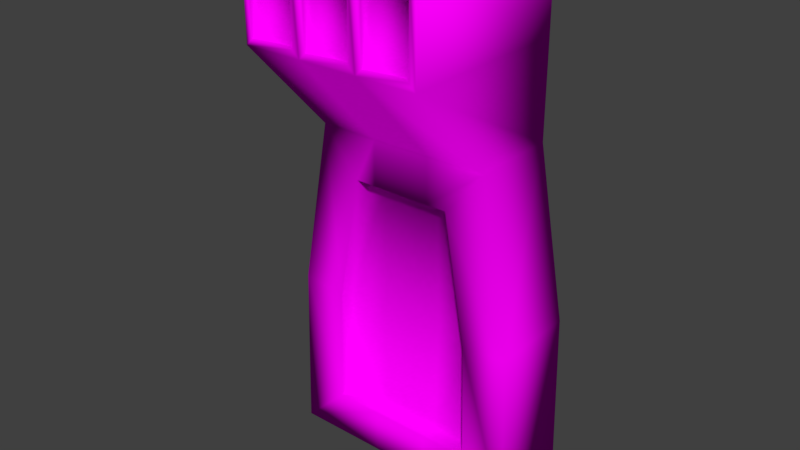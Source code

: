 # Source: ConcretePillar2.blend  (saved by Blender 2.79.0; exported with 4.5.12 LTS)
import bpy
from mathutils import Matrix  # noqa: F401  (used for matrix-valued properties, if any)

bpy.ops.wm.read_factory_settings(use_empty=True)
scene = bpy.context.scene
scene.name = 'Scene'

# ---- collections
col_collection_1 = bpy.data.collections.new('Collection 1'); scene.collection.children.link(col_collection_1)

# ---- images (referenced by path relative to the original .blend; pixels are not part of the script)
import os
ASSET_DIR = os.environ.get("B2B_ASSET_DIR", "")  # directory of the original .blend (textures are referenced by path, not embedded)
HERE = os.path.dirname(os.path.abspath(__file__))  # packed textures are extracted next to this script under _unpacked/

def load_image(name, relpath, width, height, colorspace="sRGB"):
    """Load a texture the original file referenced (path relative to the .blend, or extracted next to this script)."""
    p = next((c for c in (os.path.join(HERE, relpath), os.path.join(ASSET_DIR, relpath)) if relpath and os.path.exists(c)), "")
    if p:
        img = bpy.data.images.load(p, check_existing=True)
        img.name = name
    else:  # same state as the original file: an image datablock whose file is absent (Cycles renders it pink)
        img = bpy.data.images.new(name, width, height)
        img.source = "FILE"
        img.filepath = "//" + (relpath or name)
    img.colorspace_settings.name = colorspace
    return img
img_bricks0_jpg = load_image('Bricks0.jpg', 'Bricks0.jpg', 1024, 1024, 'sRGB')
img_concrete0_jpg = load_image('Concrete0.jpg', 'Concrete0.jpg', 1024, 1024, 'sRGB')
img_rustmetal0_jpg = load_image('RustMetal0.jpg', 'RustMetal0.jpg', 1024, 1024, 'sRGB')

# ---- materials (node trees are filled in below, after node groups)
mat_bricks0 = bpy.data.materials.new('Bricks0')
mat_bricks0.alpha_threshold = 0.0
mat_bricks0.roughness = 0.5
mat_bricks0.line_color = (0.0, 0.0, 0.0, 1.0)
mat_concrete0 = bpy.data.materials.new('Concrete0')
mat_concrete0.alpha_threshold = 0.0
mat_concrete0.roughness = 0.5
mat_rustmetal0 = bpy.data.materials.new('RustMetal0')
mat_rustmetal0.alpha_threshold = 0.0
mat_rustmetal0.roughness = 0.5

# ---- node groups
ng_auto_smooth = bpy.data.node_groups.new('Auto Smooth', 'GeometryNodeTree')
_s = ng_auto_smooth.interface.new_socket(name='Geometry', in_out='OUTPUT', socket_type='NodeSocketGeometry')
_s = ng_auto_smooth.interface.new_socket(name='Geometry', in_out='INPUT', socket_type='NodeSocketGeometry')
_s = ng_auto_smooth.interface.new_socket(name='Angle', in_out='INPUT', socket_type='NodeSocketFloat')
_s.subtype = 'ANGLE'
_s.min_value = 0.0
_s.max_value = 3.142
ng_auto_smooth.is_modifier = True
_N = ng_auto_smooth.nodes; _L = ng_auto_smooth.links
n0 = _N.new('NodeGroupOutput'); n0.name = 'Group Output'; n0.location = (480, -100)
n1 = _N.new('NodeGroupInput'); n1.name = 'Group Input'; n1.location = (-420, -300)
n2 = _N.new('NodeGroupInput'); n2.name = 'Group Input.001'; n2.location = (-60, -100)
n3 = _N.new('GeometryNodeSetShadeSmooth'); n3.name = 'Set Shade Smooth'; n3.location = (120, -100)
n3.domain = 'EDGE'
n4 = _N.new('GeometryNodeSetShadeSmooth'); n4.name = 'Set Shade Smooth.001'; n4.location = (300, -100)
n5 = _N.new('GeometryNodeInputMeshEdgeAngle'); n5.name = 'Edge Angle'; n5.location = (-420, -220)
n6 = _N.new('GeometryNodeInputEdgeSmooth'); n6.name = 'Is Edge Smooth'; n6.location = (-60, -160)
n7 = _N.new('GeometryNodeInputShadeSmooth'); n7.name = 'Is Face Smooth'; n7.location = (-240, -340)
n8 = _N.new('FunctionNodeBooleanMath'); n8.name = 'Boolean Math'; n8.location = (-60, -220)
n9 = _N.new('FunctionNodeCompare'); n9.name = 'Compare'; n9.location = (-240, -180)
n9.operation = 'LESS_EQUAL'
_L.new(n5.outputs[0], n9.inputs[0])
_L.new(n4.outputs[0], n0.inputs[0])
_L.new(n1.outputs[1], n9.inputs[1])
_L.new(n9.outputs[0], n8.inputs[0])
_L.new(n7.outputs[0], n8.inputs[1])
_L.new(n2.outputs[0], n3.inputs[0])
_L.new(n6.outputs[0], n3.inputs[1])
_L.new(n3.outputs[0], n4.inputs[0])
_L.new(n8.outputs[0], n3.inputs[2])
n0.is_active_output = True

# ---- material node trees
mat_bricks0.use_nodes = True; mat_bricks0.node_tree.nodes.clear()
_N = mat_bricks0.node_tree.nodes; _L = mat_bricks0.node_tree.links
n0 = _N.new('ShaderNodeOutputMaterial'); n0.name = 'Material Output'; n0.location = (300, 300)
n1 = _N.new('ShaderNodeBsdfDiffuse'); n1.name = 'Diffuse BSDF'; n1.location = (10, 300)
n2 = _N.new('ShaderNodeTexImage'); n2.name = 'Image Texture'; n2.location = (-180, 300)
n2.width = 140
n2.image = img_bricks0_jpg
_L.new(n1.outputs[0], n0.inputs[0])
_L.new(n2.outputs[0], n1.inputs[0])
n0.is_active_output = True
mat_concrete0.use_nodes = True; mat_concrete0.node_tree.nodes.clear()
_N = mat_concrete0.node_tree.nodes; _L = mat_concrete0.node_tree.links
n0 = _N.new('ShaderNodeOutputMaterial'); n0.name = 'Material Output'; n0.location = (300, 300)
n1 = _N.new('ShaderNodeBsdfDiffuse'); n1.name = 'Diffuse BSDF'; n1.location = (10, 300)
n2 = _N.new('ShaderNodeTexImage'); n2.name = 'Image Texture'; n2.location = (-180, 300)
n2.width = 140
n2.image = img_concrete0_jpg
_L.new(n1.outputs[0], n0.inputs[0])
_L.new(n2.outputs[0], n1.inputs[0])
n0.is_active_output = True
mat_rustmetal0.use_nodes = True; mat_rustmetal0.node_tree.nodes.clear()
_N = mat_rustmetal0.node_tree.nodes; _L = mat_rustmetal0.node_tree.links
n0 = _N.new('ShaderNodeOutputMaterial'); n0.name = 'Material Output'; n0.location = (300, 300)
n1 = _N.new('ShaderNodeBsdfDiffuse'); n1.name = 'Diffuse BSDF'; n1.location = (10, 300)
n2 = _N.new('ShaderNodeTexImage'); n2.name = 'Image Texture'; n2.location = (-180, 300)
n2.width = 140
n2.image = img_rustmetal0_jpg
_L.new(n1.outputs[0], n0.inputs[0])
_L.new(n2.outputs[0], n1.inputs[0])
n0.is_active_output = True

# ---- world
world_world = bpy.data.worlds.new('World'); scene.world = world_world
world_world.color = (0.05088, 0.05088, 0.05088)
world_world.use_sun_shadow = False
world_world.sun_shadow_jitter_overblur = 0.0
world_world.cycles.sampling_method = 'MANUAL'

# ---- meshes
me_cube_001 = bpy.data.meshes.new('Cube.001')
me_cube_001.from_pydata([(0.5, 0.5, 3.0), (0.5, 0.5, 1.924), (0.5, -0.5, 3.0), (0.2828, 0.0, 1.665), (-0.5, 0.5, 3.0), (-0.5, 0.5, 1.924), (-0.5, -0.5, 3.0), (-0.2828, 0.0, 1.665), (0.5, -0.5, 2.463), (0.5, 0.5, 2.463), (-0.5, 0.5, 2.463), (-0.5, -0.5, 2.463), (-0.4294, 0.0, 0.2593), (0.4294, 0.0, 0.2593), (0.6951, 0.5, 0.0), (-0.6951, 0.5, 0.0), (0.1667, -0.5, 3.0), (-0.1667, -0.5, 3.0), (-0.1667, 0.0, 1.665), (0.1667, 0.0, 1.665), (-0.1667, 0.5, 3.0), (0.1667, 0.5, 3.0), (0.1667, 0.5, 1.924), (-0.1667, 0.5, 1.924), (-0.1667, 0.5, 2.463), (0.1667, 0.5, 2.463), (0.1667, -0.5, 2.463), (-0.1667, -0.5, 2.463), (-0.1667, 0.0, 0.2593), (0.1667, 0.0, 0.2593), (0.1667, 0.5, 0.0), (-0.1667, 0.5, 0.0), (-0.6717, 0.5, 0.9622), (-0.4129, 0.0, 0.9362), (0.6717, 0.5, 0.9622), (0.4129, 0.0, 0.9362), (-0.1873, 0.5, 0.9622), (0.1873, 0.5, 0.9622), (-0.2046, -0.5, 2.501), (-0.2046, -0.5, 2.962), (-0.462, -0.5, 2.962), (-0.462, -0.5, 2.501), (0.462, -0.5, 2.501), (0.462, -0.5, 2.962), (0.2046, -0.5, 2.962), (0.2046, -0.5, 2.501), (0.1287, -0.5, 2.501), (0.1287, -0.5, 2.962), (-0.1287, -0.5, 2.962), (-0.1287, -0.5, 2.501), (-0.2046, -0.4652, 2.962), (-0.2046, -0.4652, 2.501), (-0.462, -0.4652, 2.501), (-0.462, -0.4652, 2.962), (0.462, -0.4652, 2.962), (0.462, -0.4652, 2.501), (0.2046, -0.4652, 2.501), (0.2046, -0.4652, 2.962), (0.1287, -0.4652, 2.962), (0.1287, -0.4652, 2.501), (-0.1287, -0.4652, 2.501), (-0.1287, -0.4652, 2.962), (0.1667, 0.0, 1.924), (0.5, 0.0, 1.924), (0.1667, 0.0, 0.0), (0.6951, 0.0, 0.0), (-0.6717, 0.0, 0.9622), (-0.5, 0.0, 1.924), (0.6717, 0.0, 0.9622), (-0.1667, 0.0, 1.924), (-0.6951, 0.0, 0.0), (-0.1667, 0.0, 0.0), (0.1873, 0.09566, 0.9622), (0.1667, 0.09566, 0.2593), (-0.1873, 0.09566, 0.9622), (-0.1667, 0.09566, 0.2593), (0.1667, 0.09566, 1.665), (-0.1667, 0.09566, 1.665), (0.4129, 0.09566, 0.9362), (-0.4129, 0.09566, 0.9362), (0.2828, 0.09566, 1.665), (0.4294, 0.09566, 0.2593), (-0.2828, 0.09566, 1.665), (-0.4294, 0.09566, 0.2593)], [], [(20, 4, 6, 17), (66, 32, 15, 70), (43, 44, 57, 54), (9, 0, 2, 8), (25, 21, 0, 9), (11, 6, 4, 10), (67, 11, 10, 5), (22, 25, 9, 1), (1, 9, 8, 63), (69, 27, 11, 67), (30, 14, 65, 64), (37, 34, 14, 30), (34, 68, 65, 14), (35, 3, 80, 78), (18, 7, 82, 77), (12, 28, 75, 83), (32, 36, 31, 15), (36, 37, 30, 31), (15, 31, 71, 70), (31, 30, 64, 71), (63, 8, 26, 62), (62, 26, 27, 69), (5, 10, 24, 23), (23, 24, 25, 22), (10, 4, 20, 24), (24, 20, 21, 25), (38, 39, 50, 51), (49, 46, 59, 60), (0, 21, 16, 2), (21, 20, 17, 16), (23, 22, 37, 36), (5, 23, 36, 32), (29, 13, 81, 73), (33, 12, 83, 79), (13, 35, 78, 81), (1, 63, 68, 34), (22, 1, 34, 37), (67, 5, 32, 66), (27, 17, 39, 38), (17, 6, 40, 39), (6, 11, 41, 40), (11, 27, 38, 41), (8, 2, 43, 42), (2, 16, 44, 43), (16, 26, 45, 44), (26, 8, 42, 45), (26, 16, 47, 46), (16, 17, 48, 47), (17, 27, 49, 48), (27, 26, 46, 49), (51, 50, 53, 52), (55, 54, 57, 56), (59, 58, 61, 60), (40, 41, 52, 53), (42, 43, 54, 55), (47, 48, 61, 58), (41, 38, 51, 52), (44, 45, 56, 57), (46, 47, 58, 59), (45, 42, 55, 56), (48, 49, 60, 61), (39, 40, 53, 50), (19, 3, 63, 62), (13, 29, 64, 65), (33, 7, 67, 66), (35, 13, 65, 68), (7, 18, 69, 67), (18, 19, 62, 69), (28, 12, 70, 71), (29, 28, 71, 64), (12, 33, 66, 70), (3, 35, 68, 63), (74, 79, 83, 75), (78, 72, 73, 81), (72, 74, 75, 73), (76, 77, 74, 72), (80, 76, 72, 78), (77, 82, 79, 74), (7, 33, 79, 82), (28, 29, 73, 75), (3, 19, 76, 80), (19, 18, 77, 76)])
me_cube_001.polygons.foreach_set('use_smooth', [True] * 82)
me_cube_001.polygons.foreach_set('material_index', [1, 1, 1, 1, 1, 1, 1, 1, 1, 1, 1, 1, 1, 1, 1, 1, 1, 1, 1, 1, 1, 1, 1, 1, 1, 1, 1, 1, 1, 1, 1, 1, 1, 1, 1, 1, 1, 1, 1, 1, 1, 1, 1, 1, 1, 1, 1, 1, 1, 1, 1, 1, 1, 1, 1, 1, 1, 1, 1, 1, 1, 1, 1, 1, 1, 1, 1, 1, 1, 1, 1, 1, 1, 1, 1, 1, 1, 1, 1, 1, 1, 1])
_uv = me_cube_001.uv_layers.new(name='UVMap')
_uv.uv.foreach_set('vector', [0.4167, 0.75, 0.25, 0.75, 0.25, 0.25, 0.4167, 0.25, 0.5, 0.9811, 0.75, 0.9811, 0.75, 0.5, 0.5, 0.5, 0.731, 0.25, 0.6023, 0.25, 0.6023, 0.2674, 0.731, 0.2674, 0.75, 0.7316, 0.75, 1.0, 0.25, 1.0, 0.25, 0.7316, 0.5833, 0.7316, 0.5833, 1.0, 0.75, 1.0, 0.75, 0.7316, 0.25, 0.7316, 0.25, 1.0, 0.75, 1.0, 0.75, 0.7316, 0.5, 0.4622, 0.25, 0.7316, 0.75, 0.7316, 0.75, 0.4622, 0.5833, 0.4622, 0.5833, 0.7316, 0.75, 0.7316, 0.75, 0.4622, 0.75, 0.4622, 0.75, 0.7316, 0.25, 0.7316, 0.5, 0.4622, 0.4167, 0.4622, 0.4167, 0.7316, 0.25, 0.7316, 0.25, 0.4622, 0.5833, 0.75, 0.8475, 0.75, 0.8475, 0.5, 0.5833, 0.5, 0.5937, 0.9811, 0.8358, 0.9811, 0.8475, 0.5, 0.5833, 0.5, 0.75, 0.9811, 0.5, 0.9811, 0.5, 0.5, 0.75, 0.5, 0.5, 0.9681, 0.5, 1.333, 0.5478, 1.333, 0.5478, 0.9681, 0.4167, 0.5, 0.3586, 0.5, 0.3586, 0.5478, 0.4167, 0.5478, 0.2853, 0.5, 0.4167, 0.5, 0.4167, 0.5478, 0.2853, 0.5478, 0.1642, 0.9811, 0.4063, 0.9811, 0.4167, 0.5, 0.1525, 0.5, 0.4063, 0.9811, 0.5937, 0.9811, 0.5833, 0.5, 0.4167, 0.5, 0.1525, 0.75, 0.4167, 0.75, 0.4167, 0.5, 0.1525, 0.5, 0.4167, 0.75, 0.5833, 0.75, 0.5833, 0.5, 0.4167, 0.5, 0.75, 0.4622, 0.75, 0.7316, 0.5833, 0.7316, 0.5833, 0.4622, 0.5833, 0.4622, 0.5833, 0.7316, 0.4167, 0.7316, 0.4167, 0.4622, 0.25, 0.4622, 0.25, 0.7316, 0.4167, 0.7316, 0.4167, 0.4622, 0.4167, 0.4622, 0.4167, 0.7316, 0.5833, 0.7316, 0.5833, 0.4622, 0.25, 0.7316, 0.25, 1.0, 0.4167, 1.0, 0.4167, 0.7316, 0.4167, 0.7316, 0.4167, 1.0, 0.5833, 1.0, 0.5833, 0.7316, 0.25, 0.7506, 0.25, 0.981, 0.2674, 0.981, 0.2674, 0.7506, 0.4356, 0.25, 0.5644, 0.25, 0.5644, 0.2674, 0.4356, 0.2674, 0.75, 0.75, 0.5833, 0.75, 0.5833, 0.25, 0.75, 0.25, 0.5833, 0.75, 0.4167, 0.75, 0.4167, 0.25, 0.5833, 0.25, 0.4167, 0.4622, 0.5833, 0.4622, 0.5937, -0.01888, 0.4063, -0.01888, 0.25, 0.4622, 0.4167, 0.4622, 0.4063, -0.01888, 0.1642, -0.01888, 0.5833, 0.5, 0.7147, 0.5, 0.7147, 0.5478, 0.5833, 0.5478, 0.5, 0.9681, 0.5, 0.6297, 0.5478, 0.6297, 0.5478, 0.9681, 0.5, 0.6297, 0.5, 0.9681, 0.5478, 0.9681, 0.5478, 0.6297, 0.75, 0.4622, 0.5, 0.4622, 0.5, -0.01888, 0.75, -0.01888, 0.5833, 0.4622, 0.75, 0.4622, 0.8358, -0.01888, 0.5937, -0.01888, 0.5, 0.4622, 0.75, 0.4622, 0.75, -0.01888, 0.5, -0.01888, 0.4167, 0.7316, 0.4167, 1.0, 0.3977, 0.981, 0.3977, 0.7506, 0.4167, 0.0, 0.25, 0.0, 0.269, -0.01898, 0.3977, -0.01898, 0.25, 0.0, 0.25, -0.2684, 0.269, -0.2494, 0.269, -0.01898, 0.25, 0.7316, 0.4167, 0.7316, 0.3977, 0.7506, 0.269, 0.7506, 0.75, 0.7316, 0.75, 1.0, 0.731, 0.981, 0.731, 0.7506, 0.75, 0.0, 0.5833, 0.0, 0.6023, -0.01898, 0.731, -0.01898, 0.5833, 0.0, 0.5833, -0.2684, 0.6023, -0.2494, 0.6023, -0.01898, 0.5833, 0.7316, 0.75, 0.7316, 0.731, 0.7506, 0.6023, 0.7506, 0.5833, 0.7316, 0.5833, 1.0, 0.5644, 0.981, 0.5644, 0.7506, 0.5833, 0.0, 0.4167, 0.0, 0.4356, -0.01898, 0.5644, -0.01898, 0.4167, 0.0, 0.4167, -0.2684, 0.4356, -0.2494, 0.4356, -0.01898, 0.4167, 0.7316, 0.5833, 0.7316, 0.5644, 0.7506, 0.4356, 0.7506, 0.3977, 0.7506, 0.3977, 0.981, 0.269, 0.981, 0.269, 0.7506, 0.731, 0.7506, 0.731, 0.981, 0.6023, 0.981, 0.6023, 0.7506, 0.5644, 0.7506, 0.5644, 0.981, 0.4356, 0.981, 0.4356, 0.7506, 0.25, 0.981, 0.25, 0.7506, 0.2674, 0.7506, 0.2674, 0.981, 0.25, 0.7506, 0.25, 0.981, 0.2674, 0.981, 0.2674, 0.7506, 0.5644, 0.25, 0.4356, 0.25, 0.4356, 0.2674, 0.5644, 0.2674, 0.269, 0.25, 0.3977, 0.25, 0.3977, 0.2674, 0.269, 0.2674, 0.25, 0.981, 0.25, 0.7506, 0.2674, 0.7506, 0.2674, 0.981, 0.25, 0.7506, 0.25, 0.981, 0.2674, 0.981, 0.2674, 0.7506, 0.6023, 0.25, 0.731, 0.25, 0.731, 0.2674, 0.6023, 0.2674, 0.25, 0.981, 0.25, 0.7506, 0.2674, 0.7506, 0.2674, 0.981, 0.3977, 0.25, 0.269, 0.25, 0.269, 0.2674, 0.3977, 0.2674, 0.5833, 0.3326, 0.6414, 0.3326, 0.75, 0.4622, 0.5833, 0.4622, 0.7147, 0.6297, 0.5833, 0.6297, 0.5833, 0.5, 0.8475, 0.5, 0.2936, 0.9681, 0.3586, 1.333, 0.25, 1.462, 0.1642, 0.9811, 0.7064, 0.9681, 0.7147, 0.6297, 0.8475, 0.5, 0.8358, 0.9811, 0.3586, 0.3326, 0.4167, 0.3326, 0.4167, 0.4622, 0.25, 0.4622, 0.4167, 0.3326, 0.5833, 0.3326, 0.5833, 0.4622, 0.4167, 0.4622, 0.4167, 0.6297, 0.2853, 0.6297, 0.1525, 0.5, 0.4167, 0.5, 0.5833, 0.6297, 0.4167, 0.6297, 0.4167, 0.5, 0.5833, 0.5, 0.2853, 0.6297, 0.2936, 0.9681, 0.1642, 0.9811, 0.1525, 0.5, 0.6414, 0.3326, 0.7064, -0.03192, 0.8358, -0.01888, 0.75, 0.4622, 0.4063, 0.9811, 0.2936, 0.9681, 0.2853, 0.6297, 0.4167, 0.6297, 0.7064, 0.9681, 0.5937, 0.9811, 0.5833, 0.6297, 0.7147, 0.6297, 0.5937, 0.9811, 0.4063, 0.9811, 0.4167, 0.6297, 0.5833, 0.6297, 0.5833, 0.3326, 0.4167, 0.3326, 0.4063, -0.01888, 0.5937, -0.01888, 0.6414, 0.3326, 0.5833, 0.3326, 0.5937, -0.01888, 0.7064, -0.03192, 0.4167, 0.3326, 0.3586, 0.3326, 0.2936, -0.03192, 0.4063, -0.01888, 0.5, 0.3326, 0.5, -0.03192, 0.5478, -0.03192, 0.5478, 0.3326, 0.4167, 0.5, 0.5833, 0.5, 0.5833, 0.5478, 0.4167, 0.5478, 0.6414, 0.5, 0.5833, 0.5, 0.5833, 0.5478, 0.6414, 0.5478, 0.5833, 0.5, 0.4167, 0.5, 0.4167, 0.5478, 0.5833, 0.5478])
me_cube_001.materials.append(mat_bricks0)
me_cube_001.materials.append(mat_concrete0)
me_cube_001.materials.append(mat_rustmetal0)
me_cube_001.use_remesh_preserve_volume = False
me_cube_001.use_remesh_preserve_attributes = False
me_cube_001.use_mirror_vertex_groups = False
me_cube_001.update()

# ---- objects
ob_concretepillar2 = bpy.data.objects.new('ConcretePillar2', me_cube_001)

# ---- transforms, parenting, visibility, modifiers, constraints
ob_concretepillar2.location = (0.0, 0.0, 0.0)
ob_concretepillar2.lock_rotations_4d = False
ob_concretepillar2.empty_display_type = 'ARROWS'
ob_concretepillar2.lineart.crease_threshold = 0.0
_m = ob_concretepillar2.modifiers.new('Auto Smooth', 'NODES')
_m.node_group = ng_auto_smooth
_gi = [s.identifier for s in ng_auto_smooth.interface.items_tree if s.item_type == 'SOCKET' and s.in_out == 'INPUT']
_m[_gi[1]] = 3.142  # Angle

# ---- collection membership
col_collection_1.objects.link(ob_concretepillar2)

# ---- scene / render settings (as saved in the file)
scene.frame_start = 1; scene.frame_end = 250; scene.frame_set(1)
scene.render.engine = 'CYCLES'
scene.render.resolution_percentage = 50
scene.render.dither_intensity = 0.0
scene.cycles.use_denoising = False
scene.cycles.samples = 128
scene.cycles.sampling_pattern = 'TABULATED_SOBOL'
scene.cycles.use_adaptive_sampling = False
scene.cycles.use_light_tree = False
scene.cycles.blur_glossy = 0.0
scene.cycles.sample_clamp_indirect = 0.0
scene.view_settings.view_transform = 'Standard'
bpy.context.view_layer.update()

# ---- added for rendering (the .blend has no active camera and no usable light): camera, sun
cam_auto = bpy.data.cameras.new('AutoCamera')
cam_auto.lens = 50.0
cam_auto.sensor_width = 36.0
cam_auto.clip_end = 1000.0
ob_auto_camera = bpy.data.objects.new('AutoCamera', cam_auto)
scene.collection.objects.link(ob_auto_camera)
ob_auto_camera.location = (3.19606, -3.83527, 4.05685)
ob_auto_camera.rotation_euler = (1.09748, -7.21219e-08, 0.694738)
scene.camera = ob_auto_camera
light_auto_sun = bpy.data.lights.new('AutoSun', 'SUN')
light_auto_sun.energy = 3.0
light_auto_sun.angle = 0.0523599
ob_auto_sun = bpy.data.objects.new('AutoSun', light_auto_sun)
scene.collection.objects.link(ob_auto_sun)
ob_auto_sun.rotation_euler = (0.872665, 0.174533, 0.523599)
bpy.context.view_layer.update()
